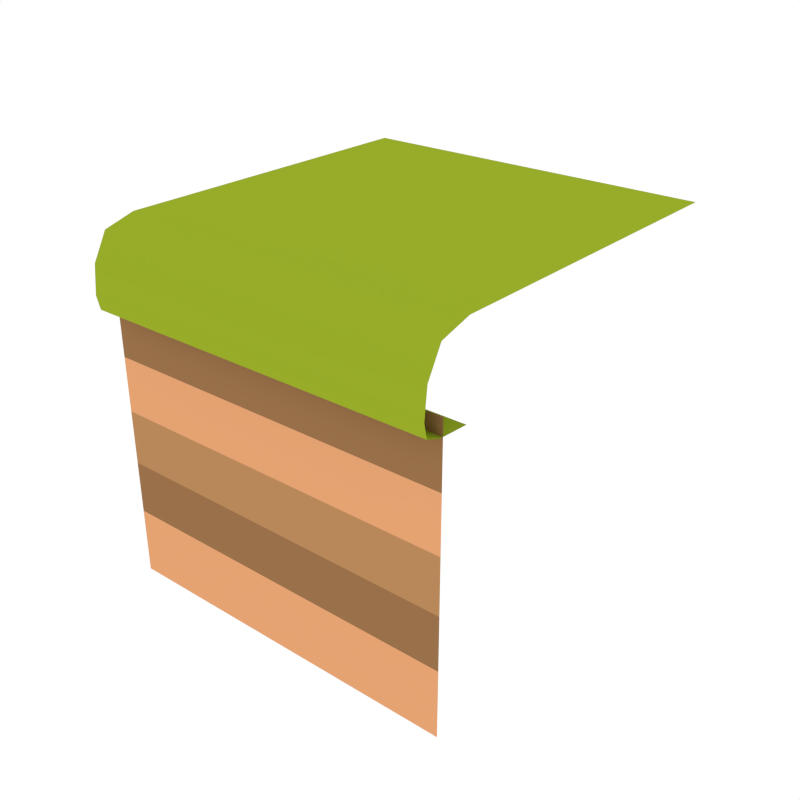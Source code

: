 # Source: Cube_Grass_Side_Tall.blend  (saved by Blender 2.79.0; exported with 4.5.12 LTS)
import bpy
from mathutils import Matrix  # noqa: F401  (used for matrix-valued properties, if any)

bpy.ops.wm.read_factory_settings(use_empty=True)
scene = bpy.context.scene
scene.name = 'Scene'

# ---- collections
col_collection_1 = bpy.data.collections.new('Collection 1'); scene.collection.children.link(col_collection_1)

# ---- materials (node trees are filled in below, after node groups)
mat_green_light = bpy.data.materials.new('Green_Light')
mat_green_light.alpha_threshold = 0.0
mat_green_light.diffuse_color = (0.3129, 0.4109, 0.02278, 1.0)
mat_green_light.roughness = 0.5
mat_dirt_1 = bpy.data.materials.new('Dirt_1')
mat_dirt_1.alpha_threshold = 0.0
mat_dirt_1.diffuse_color = (0.4869, 0.247, 0.1019, 1.0)
mat_dirt_1.roughness = 0.5
mat_dirt_2 = bpy.data.materials.new('Dirt_2')
mat_dirt_2.alpha_threshold = 0.0
mat_dirt_2.diffuse_color = (0.3185, 0.1634, 0.06886, 1.0)
mat_dirt_2.roughness = 0.5
mat_dirt_3 = bpy.data.materials.new('Dirt_3')
mat_dirt_3.alpha_threshold = 0.0
mat_dirt_3.diffuse_color = (0.7874, 0.3653, 0.1699, 1.0)
mat_dirt_3.roughness = 0.5

# ---- node groups
ng_auto_smooth = bpy.data.node_groups.new('Auto Smooth', 'GeometryNodeTree')
_s = ng_auto_smooth.interface.new_socket(name='Geometry', in_out='OUTPUT', socket_type='NodeSocketGeometry')
_s = ng_auto_smooth.interface.new_socket(name='Geometry', in_out='INPUT', socket_type='NodeSocketGeometry')
_s = ng_auto_smooth.interface.new_socket(name='Angle', in_out='INPUT', socket_type='NodeSocketFloat')
_s.subtype = 'ANGLE'
_s.min_value = 0.0
_s.max_value = 3.142
ng_auto_smooth.is_modifier = True
_N = ng_auto_smooth.nodes; _L = ng_auto_smooth.links
n0 = _N.new('NodeGroupOutput'); n0.name = 'Group Output'; n0.location = (480, -100)
n1 = _N.new('NodeGroupInput'); n1.name = 'Group Input'; n1.location = (-420, -300)
n2 = _N.new('NodeGroupInput'); n2.name = 'Group Input.001'; n2.location = (-60, -100)
n3 = _N.new('GeometryNodeSetShadeSmooth'); n3.name = 'Set Shade Smooth'; n3.location = (120, -100)
n3.domain = 'EDGE'
n4 = _N.new('GeometryNodeSetShadeSmooth'); n4.name = 'Set Shade Smooth.001'; n4.location = (300, -100)
n5 = _N.new('GeometryNodeInputMeshEdgeAngle'); n5.name = 'Edge Angle'; n5.location = (-420, -220)
n6 = _N.new('GeometryNodeInputEdgeSmooth'); n6.name = 'Is Edge Smooth'; n6.location = (-60, -160)
n7 = _N.new('GeometryNodeInputShadeSmooth'); n7.name = 'Is Face Smooth'; n7.location = (-240, -340)
n8 = _N.new('FunctionNodeBooleanMath'); n8.name = 'Boolean Math'; n8.location = (-60, -220)
n9 = _N.new('FunctionNodeCompare'); n9.name = 'Compare'; n9.location = (-240, -180)
n9.operation = 'LESS_EQUAL'
_L.new(n5.outputs[0], n9.inputs[0])
_L.new(n4.outputs[0], n0.inputs[0])
_L.new(n1.outputs[1], n9.inputs[1])
_L.new(n9.outputs[0], n8.inputs[0])
_L.new(n7.outputs[0], n8.inputs[1])
_L.new(n2.outputs[0], n3.inputs[0])
_L.new(n6.outputs[0], n3.inputs[1])
_L.new(n3.outputs[0], n4.inputs[0])
_L.new(n8.outputs[0], n3.inputs[2])
n0.is_active_output = True

# ---- material node trees

# ---- world
world_world = bpy.data.worlds.new('World'); scene.world = world_world
world_world.color = (1.0, 1.0, 1.0)
world_world.use_sun_shadow = False
world_world.sun_shadow_jitter_overblur = 0.0
world_world.cycles.sampling_method = 'NONE'
world_world.cycles.sample_map_resolution = 256

# ---- meshes
me_cube_384 = bpy.data.meshes.new('Cube.384')
me_cube_384.from_pydata([(1.0, -1.0, -1.0), (-1.0, -1.0, -1.0), (-1.0, -1.0, -0.624), (-1.0, -1.0, -0.3277), (-1.0, -1.0, -0.0243), (-1.0, -1.0, 0.2813), (-1.0, -1.0, 0.624), (1.0, -1.0, 0.624), (1.0, -1.0, 0.2813), (1.0, -1.0, -0.0243), (1.0, -1.0, -0.3277), (1.0, -1.0, -0.624), (-1.0, -1.1, 0.801), (-1.0, -0.8482, 0.5272), (-1.0, -0.8482, 0.996), (-1.0, -1.1, 0.5666), (-1.0, -1.02, 0.9472), (-1.0, -0.3558, 0.996), (-1.0, -1.02, 0.537), (-1.0, -1.117, 0.645), (1.0, -0.8482, 0.996), (1.0, -1.1, 0.5666), (1.0, -1.1, 0.801), (1.0, -0.8482, 0.5272), (1.0, -1.02, 0.9472), (1.0, -0.3558, 0.996), (1.0, -1.02, 0.537), (1.0, -1.117, 0.645), (-1.0, 1.0, 0.996), (1.0, 1.0, 0.996)], [], [(2, 1, 0, 11), (3, 10, 9, 4), (6, 5, 8, 7), (5, 4, 9, 8), (3, 2, 11, 10), (24, 16, 12, 22), (26, 18, 13, 23), (26, 21, 15, 18), (22, 12, 19, 27), (24, 20, 14, 16), (27, 19, 15, 21), (29, 28, 17, 25), (14, 20, 25, 17)])
me_cube_384.polygons.foreach_set('use_smooth', [True] * 13)
me_cube_384.polygons.foreach_set('material_index', [3, 1, 2, 3, 2, 0, 0, 0, 0, 0, 0, 0, 0])
_k = set([(16, 24)])
me_cube_384.attributes.new('sharp_edge', 'BOOLEAN', 'EDGE').data.foreach_set('value', [ (min(e.vertices), max(e.vertices)) in _k for e in me_cube_384.edges])
me_cube_384.materials.append(mat_green_light)
me_cube_384.materials.append(mat_dirt_1)
me_cube_384.materials.append(mat_dirt_2)
me_cube_384.materials.append(mat_dirt_3)
me_cube_384.use_remesh_preserve_volume = False
me_cube_384.use_remesh_preserve_attributes = False
me_cube_384.use_mirror_vertex_groups = False
me_cube_384.update()

# ---- objects
ob_cube_grass_side_tall = bpy.data.objects.new('Cube_Grass_Side_Tall', me_cube_384)

# ---- transforms, parenting, visibility, modifiers, constraints
ob_cube_grass_side_tall.location = (0.0, 0.0, 0.0)
ob_cube_grass_side_tall.lineart.crease_threshold = 0.0
_m = ob_cube_grass_side_tall.modifiers.new('Auto Smooth', 'NODES')
_m.node_group = ng_auto_smooth
_gi = [s.identifier for s in ng_auto_smooth.interface.items_tree if s.item_type == 'SOCKET' and s.in_out == 'INPUT']
_m[_gi[1]] = 0.7051  # Angle

# ---- collection membership
col_collection_1.objects.link(ob_cube_grass_side_tall)

# ---- scene / render settings (as saved in the file)
scene.frame_start = 1; scene.frame_end = 250; scene.frame_set(0)
scene.render.engine = 'CYCLES'
scene.render.resolution_x = 1000
scene.render.resolution_y = 1000
scene.render.dither_intensity = 0.0
scene.cycles.samples = 200
scene.cycles.sampling_pattern = 'TABULATED_SOBOL'
scene.cycles.light_sampling_threshold = 0.0
scene.cycles.use_adaptive_sampling = False
scene.cycles.use_light_tree = False
scene.cycles.caustics_reflective = False
scene.cycles.caustics_refractive = False
scene.cycles.blur_glossy = 0.0
scene.cycles.max_bounces = 2
scene.cycles.pixel_filter_type = 'GAUSSIAN'
scene.cycles.sample_clamp_indirect = 0.0
scene.view_settings.view_transform = 'Standard'
bpy.context.view_layer.update()

# ---- added for rendering (the .blend has no active camera): camera
cam_auto = bpy.data.cameras.new('AutoCamera')
cam_auto.lens = 50.0
cam_auto.sensor_width = 36.0
cam_auto.clip_end = 1000.0
ob_auto_camera = bpy.data.objects.new('AutoCamera', cam_auto)
scene.collection.objects.link(ob_auto_camera)
ob_auto_camera.location = (3.26649, -3.97815, 2.61117)
ob_auto_camera.rotation_euler = (1.09748, -7.21219e-08, 0.694738)
scene.camera = ob_auto_camera
bpy.context.view_layer.update()
